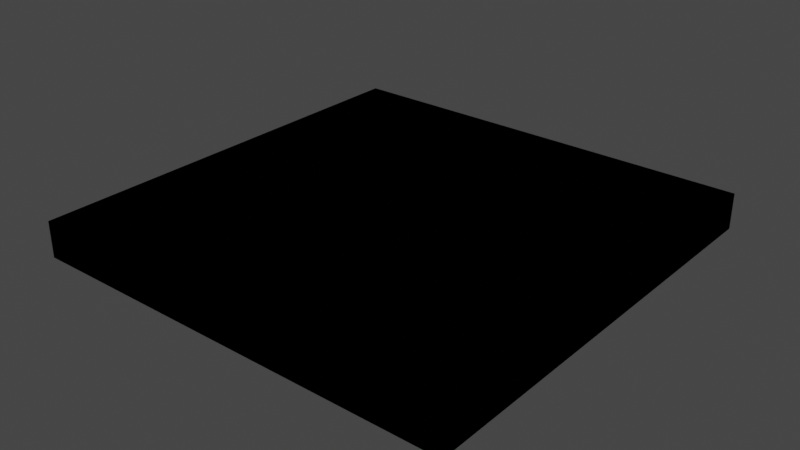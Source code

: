 # Source: map-piece.blend  (saved by Blender 3.3.6; exported with 4.5.12 LTS)
import bpy
from mathutils import Matrix  # noqa: F401  (used for matrix-valued properties, if any)

bpy.ops.wm.read_factory_settings(use_empty=True)
scene = bpy.context.scene
scene.name = 'Scene'

# ---- collections
col_collection = bpy.data.collections.new('Collection'); scene.collection.children.link(col_collection)

# ---- images (referenced by path relative to the original .blend; pixels are not part of the script)
import os
ASSET_DIR = os.environ.get("B2B_ASSET_DIR", "")  # directory of the original .blend (textures are referenced by path, not embedded)
HERE = os.path.dirname(os.path.abspath(__file__))  # packed textures are extracted next to this script under _unpacked/

def load_image(name, relpath, width, height, colorspace="sRGB"):
    """Load a texture the original file referenced (path relative to the .blend, or extracted next to this script)."""
    p = next((c for c in (os.path.join(HERE, relpath), os.path.join(ASSET_DIR, relpath)) if relpath and os.path.exists(c)), "")
    if p:
        img = bpy.data.images.load(p, check_existing=True)
        img.name = name
    else:  # same state as the original file: an image datablock whose file is absent (Cycles renders it pink)
        img = bpy.data.images.new(name, width, height)
        img.source = "FILE"
        img.filepath = "//" + (relpath or name)
    img.colorspace_settings.name = colorspace
    return img
img_map_r3_png = load_image('map-r3.png', 'uv/map-r3.png', 1024, 1024, 'sRGB')

# ---- materials (node trees are filled in below, after node groups)
mat_material = bpy.data.materials.new('Material')
mat_material.alpha_threshold = 0.0
mat_material.use_transparent_shadow = False
mat_material.roughness = 0.5
mat_material.line_color = (0.0, 0.0, 0.0, 1.0)

# ---- material node trees
mat_material.use_nodes = True; mat_material.node_tree.nodes.clear()
_N = mat_material.node_tree.nodes; _L = mat_material.node_tree.links
n0 = _N.new('ShaderNodeOutputMaterial'); n0.name = 'Material Output'; n0.location = (300, 300)
n1 = _N.new('ShaderNodeBsdfPrincipled'); n1.name = 'Principled BSDF'; n1.location = (10, 300)
n1.distribution = 'GGX'
n1.subsurface_method = 'RANDOM_WALK_SKIN'
n1.inputs[3].default_value = 1.45
n1.inputs[27].default_value = (0.0, 0.0, 0.0, 1.0)
n1.inputs[28].default_value = 1.0
n2 = _N.new('ShaderNodeTexImage'); n2.name = 'Image Texture'; n2.location = (-280, 260)
n2.image = img_map_r3_png
_L.new(n1.outputs[0], n0.inputs[0])
_L.new(n2.outputs[0], n1.inputs[0])
n0.is_active_output = True

# ---- world
world_world = bpy.data.worlds.new('World'); scene.world = world_world
world_world.use_nodes = True; world_world.node_tree.nodes.clear()
_N = world_world.node_tree.nodes; _L = world_world.node_tree.links
n0 = _N.new('ShaderNodeOutputWorld'); n0.name = 'World Output'; n0.location = (300, 300)
n1 = _N.new('ShaderNodeBackground'); n1.name = 'Background'; n1.location = (10, 300)
n1.inputs[0].default_value = (0.05088, 0.05088, 0.05088, 1.0)
_L.new(n1.outputs[0], n0.inputs[0])
n0.is_active_output = True
world_world.color = (0.05088, 0.05088, 0.05088)
world_world.use_sun_shadow = False
world_world.sun_shadow_jitter_overblur = 0.0

# ---- meshes
me_cube = bpy.data.meshes.new('Cube')
me_cube.from_pydata([(0.3173, 0.3173, 0.02632), (0.3173, 0.3173, -0.02632), (0.3173, -0.3173, 0.02632), (0.3173, -0.3173, -0.02632), (-0.3173, 0.3173, 0.02632), (-0.3173, 0.3173, -0.02632), (-0.3173, -0.3173, 0.02632), (-0.3173, -0.3173, -0.02632), (-0.3173, 0.3173, -0.02632), (-0.3173, -0.3173, -0.02632), (0.3173, 0.3173, -0.02632), (0.3173, 0.3173, 0.02632), (-0.3173, -0.3173, 0.02632), (0.3173, -0.3173, 0.02632), (0.3173, -0.3173, -0.02632), (-0.3173, 0.3173, 0.02632)], [], [(0, 2, 6, 4), (3, 7, 6, 2), (7, 5, 4, 6), (5, 7, 3, 1), (1, 3, 2, 0), (5, 1, 0, 4), (11, 15, 12, 13), (14, 13, 12, 9), (9, 12, 15, 8), (8, 10, 14, 9), (10, 11, 13, 14), (8, 15, 11, 10)])
_uv = me_cube.uv_layers.new(name='UVMap')
_uv.uv.foreach_set('vector', [0.625, 0.5, 0.625, 0.75, 0.875, 0.75, 0.875, 0.5, 0.375, 0.75, 0.375, 1.0, 0.625, 1.0, 0.625, 0.75, 0.375, 0.0, 0.375, 0.25, 0.625, 0.25, 0.625, 0.0, 0.125, 0.5, 0.125, 0.75, 0.375, 0.75, 0.375, 0.5, 0.375, 0.5, 0.375, 0.75, 0.625, 0.75, 0.625, 0.5, 0.375, 0.25, 0.375, 0.5, 0.625, 0.5, 0.625, 0.25, 0.4999, 0.4999, 0.0001324, 0.4999, 0.0001324, 0.0001324, 0.4999, 0.0001324, 0.0001324, 0.5535, 0.0001324, 0.5404, 0.4999, 0.5404, 0.4999, 0.5535, 0.4999, 0.5001, 0.4999, 0.5133, 0.0001324, 0.5133, 0.0001324, 0.5001, 0.5001, 0.4999, 0.5001, 0.0001324, 0.9999, 0.0001324, 0.9999, 0.4999, 0.0001324, 0.5401, 0.0001324, 0.527, 0.4999, 0.527, 0.4999, 0.5401, 0.4999, 0.5135, 0.4999, 0.5267, 0.0001324, 0.5267, 0.0001324, 0.5135])
me_cube.materials.append(mat_material)
me_cube.use_mirror_vertex_groups = False
me_cube.update()

# ---- objects
ob_cube = bpy.data.objects.new('Cube', me_cube)

# ---- transforms, parenting, visibility, modifiers, constraints
ob_cube.location = (0.0, 0.0, 0.0)
ob_cube.lock_rotations_4d = False
ob_cube.empty_display_type = 'ARROWS'
ob_cube.lineart.crease_threshold = 0.0

# ---- collection membership
col_collection.objects.link(ob_cube)

# ---- scene / render settings (as saved in the file)
scene.frame_start = 1; scene.frame_end = 250; scene.frame_set(1)
scene.render.engine = 'BLENDER_EEVEE_NEXT'
scene.cycles.sampling_pattern = 'TABULATED_SOBOL'
scene.cycles.use_light_tree = False
scene.view_settings.view_transform = 'Filmic'
bpy.context.view_layer.update()

# ---- added for rendering (the .blend has no active camera and no usable light): camera, sun
cam_auto = bpy.data.cameras.new('AutoCamera')
cam_auto.lens = 50.0
cam_auto.sensor_width = 36.0
cam_auto.clip_end = 1000.0
ob_auto_camera = bpy.data.objects.new('AutoCamera', cam_auto)
scene.collection.objects.link(ob_auto_camera)
ob_auto_camera.location = (0.831731, -0.998078, 0.665385)
ob_auto_camera.rotation_euler = (1.09748, -7.21219e-08, 0.694738)
scene.camera = ob_auto_camera
light_auto_sun = bpy.data.lights.new('AutoSun', 'SUN')
light_auto_sun.energy = 3.0
light_auto_sun.angle = 0.0523599
ob_auto_sun = bpy.data.objects.new('AutoSun', light_auto_sun)
scene.collection.objects.link(ob_auto_sun)
ob_auto_sun.rotation_euler = (0.872665, 0.174533, 0.523599)
bpy.context.view_layer.update()
